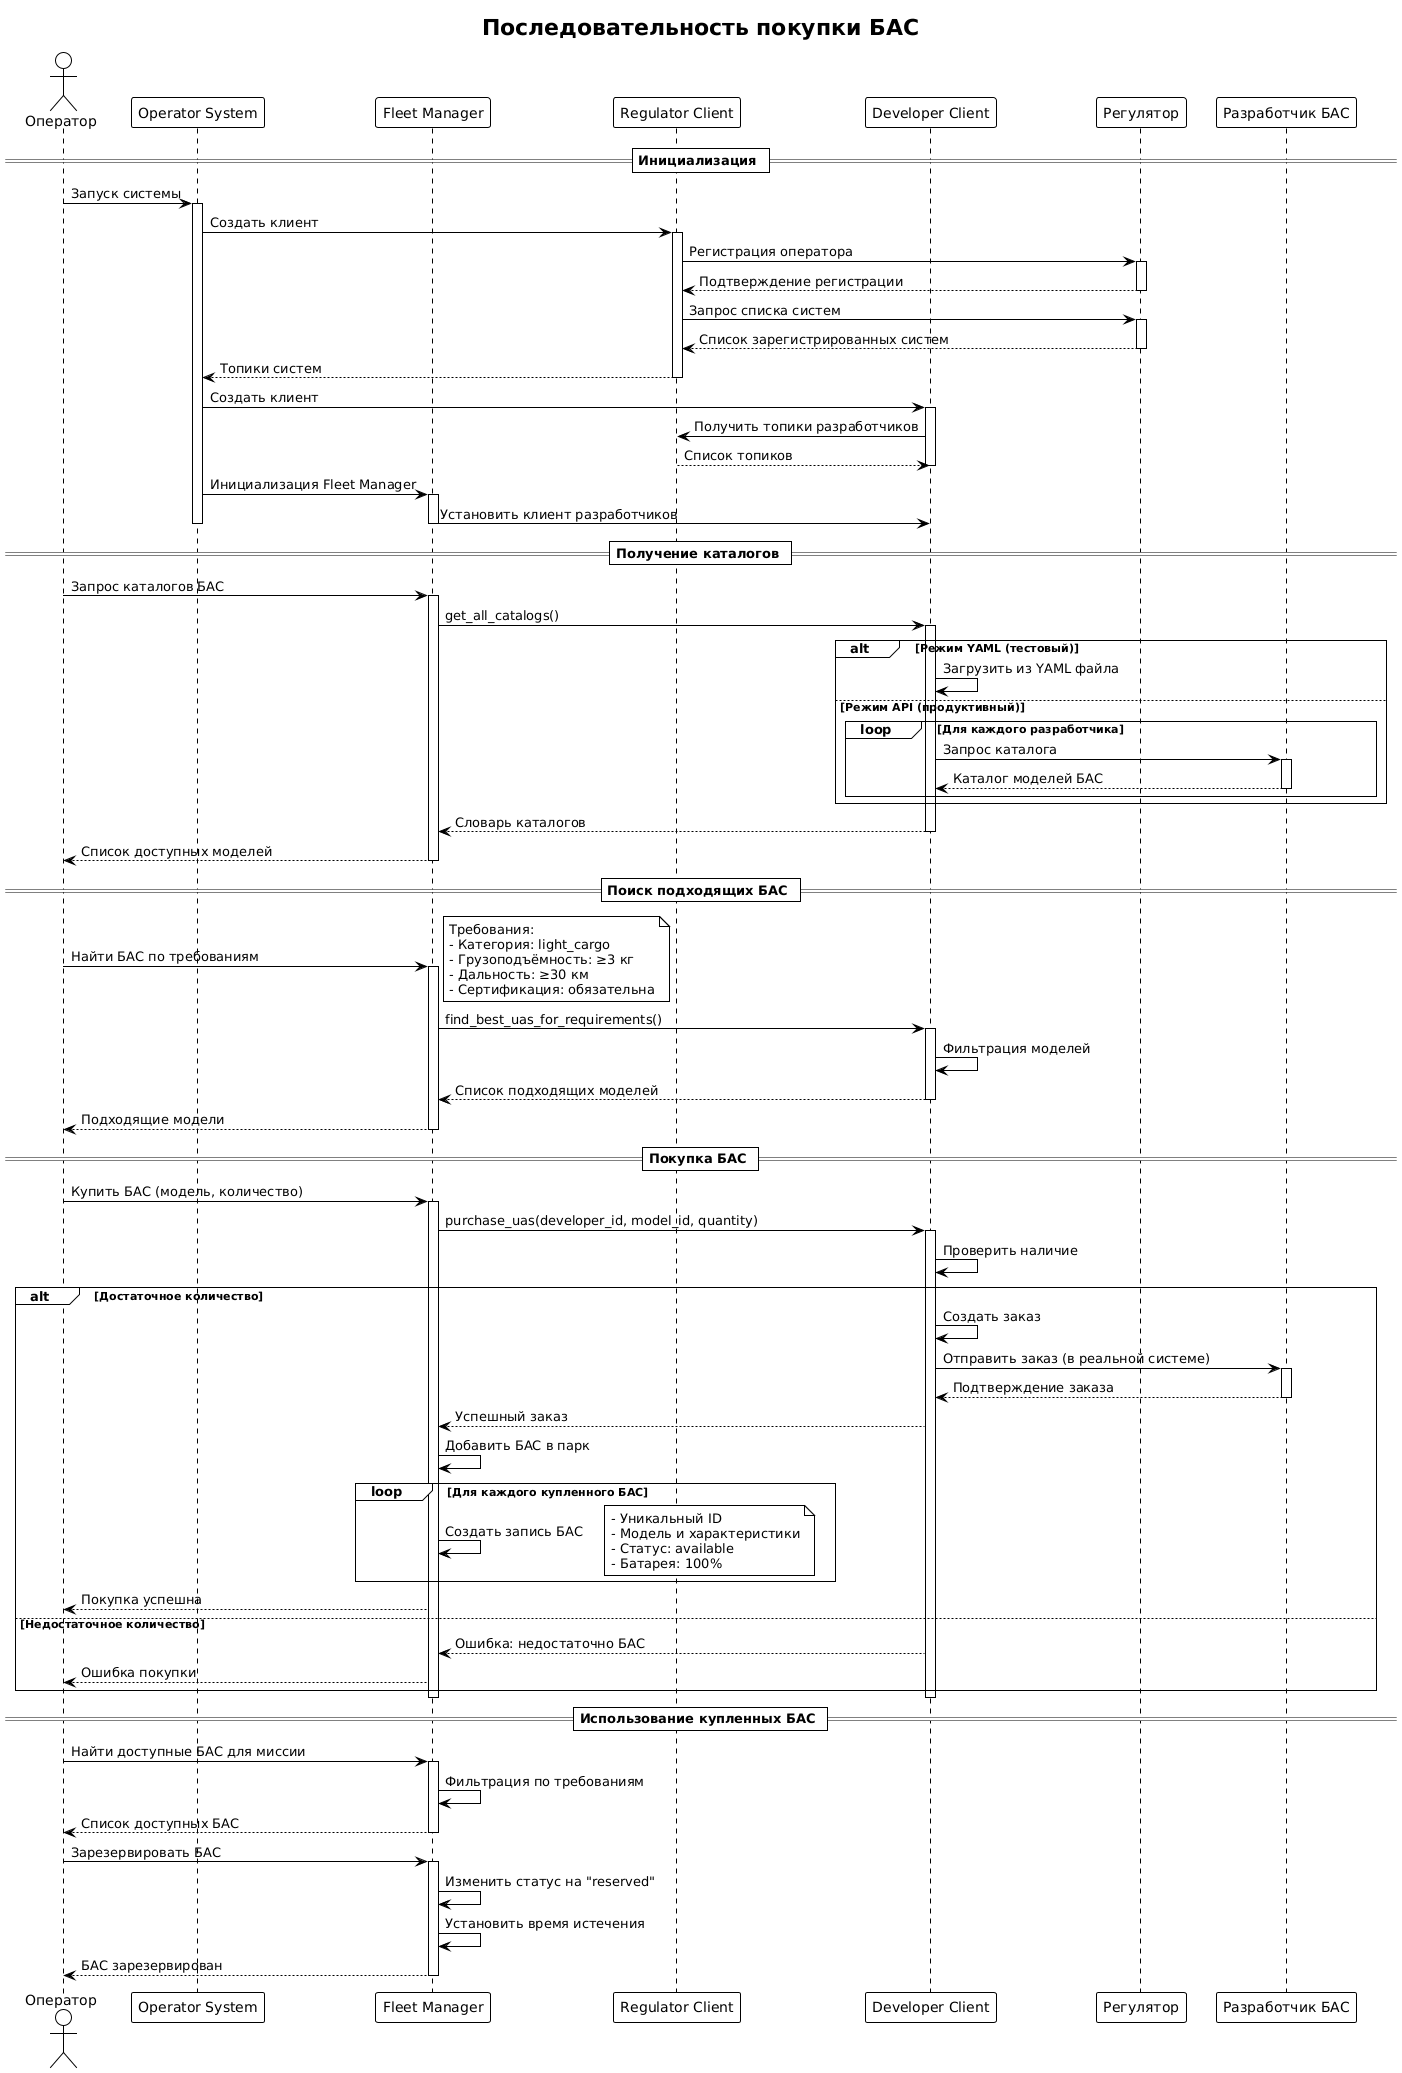

The diagram above was rendered by PlantUML. Its source (embedded in the PNG):
@startuml uas_purchase_sequence
!theme plain
title Последовательность покупки БАС

actor "Оператор" as Operator
participant "Operator System" as OS
participant "Fleet Manager" as FM
participant "Regulator Client" as RC
participant "Developer Client" as DC
participant "Регулятор" as Regulator
participant "Разработчик БАС" as Developer

== Инициализация ==
Operator -> OS: Запуск системы
activate OS
OS -> RC: Создать клиент
activate RC
RC -> Regulator: Регистрация оператора
activate Regulator
Regulator --> RC: Подтверждение регистрации
deactivate Regulator
RC -> Regulator: Запрос списка систем
activate Regulator
Regulator --> RC: Список зарегистрированных систем
deactivate Regulator
RC --> OS: Топики систем
deactivate RC

OS -> DC: Создать клиент
activate DC
DC -> RC: Получить топики разработчиков
RC --> DC: Список топиков
deactivate DC

OS -> FM: Инициализация Fleet Manager
activate FM
FM -> DC: Установить клиент разработчиков
deactivate FM
deactivate OS

== Получение каталогов ==
Operator -> FM: Запрос каталогов БАС
activate FM
FM -> DC: get_all_catalogs()
activate DC

alt Режим YAML (тестовый)
    DC -> DC: Загрузить из YAML файла
else Режим API (продуктивный)
    loop Для каждого разработчика
        DC -> Developer: Запрос каталога
        activate Developer
        Developer --> DC: Каталог моделей БАС
        deactivate Developer
    end
end

DC --> FM: Словарь каталогов
deactivate DC
FM --> Operator: Список доступных моделей
deactivate FM

== Поиск подходящих БАС ==
Operator -> FM: Найти БАС по требованиям
activate FM
note right
    Требования:
    - Категория: light_cargo
    - Грузоподъёмность: ≥3 кг
    - Дальность: ≥30 км
    - Сертификация: обязательна
end note

FM -> DC: find_best_uas_for_requirements()
activate DC
DC -> DC: Фильтрация моделей
DC --> FM: Список подходящих моделей
deactivate DC
FM --> Operator: Подходящие модели
deactivate FM

== Покупка БАС ==
Operator -> FM: Купить БАС (модель, количество)
activate FM
FM -> DC: purchase_uas(developer_id, model_id, quantity)
activate DC

DC -> DC: Проверить наличие
alt Достаточное количество
    DC -> DC: Создать заказ
    DC -> Developer: Отправить заказ (в реальной системе)
    activate Developer
    Developer --> DC: Подтверждение заказа
    deactivate Developer
    DC --> FM: Успешный заказ
    
    FM -> FM: Добавить БАС в парк
    loop Для каждого купленного БАС
        FM -> FM: Создать запись БАС
        note right
            - Уникальный ID
            - Модель и характеристики
            - Статус: available
            - Батарея: 100%
        end note
    end
    
    FM --> Operator: Покупка успешна
else Недостаточное количество
    DC --> FM: Ошибка: недостаточно БАС
    FM --> Operator: Ошибка покупки
end

deactivate DC
deactivate FM

== Использование купленных БАС ==
Operator -> FM: Найти доступные БАС для миссии
activate FM
FM -> FM: Фильтрация по требованиям
FM --> Operator: Список доступных БАС
deactivate FM

Operator -> FM: Зарезервировать БАС
activate FM
FM -> FM: Изменить статус на "reserved"
FM -> FM: Установить время истечения
FM --> Operator: БАС зарезервирован
deactivate FM

@enduml